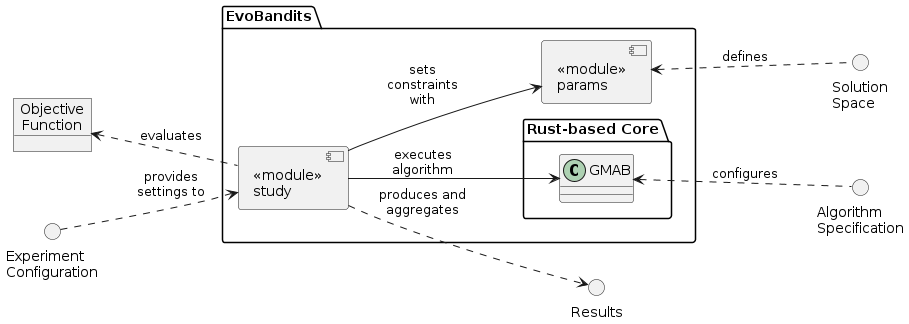

The diagram above was rendered by PlantUML. Its source (embedded in the PNG):
@startuml
allowmixing
left to right direction

object "Objective\nFunction" as objective
() "Algorithm\nSpecification" as algorithm
() "Solution\nSpace" as solutionspace
() "Experiment\nConfiguration" as config
() "Results" as results

package EvoBandits {
  component "<<module>>\nstudy" as study
  component "<<module>>\nparams" as params
  
  package "Rust-based Core" as core {
    class "GMAB" as gmab
  }
}

config ..> study: "provides\nsettings to"
objective <.. study: "evaluates"
params <.. solutionspace: defines
study ..> results: "produces and\naggregates"
gmab <.. algorithm: configures
study --> params: "sets\nconstraints\nwith"
study --> gmab: "executes\nalgorithm"
@enduml